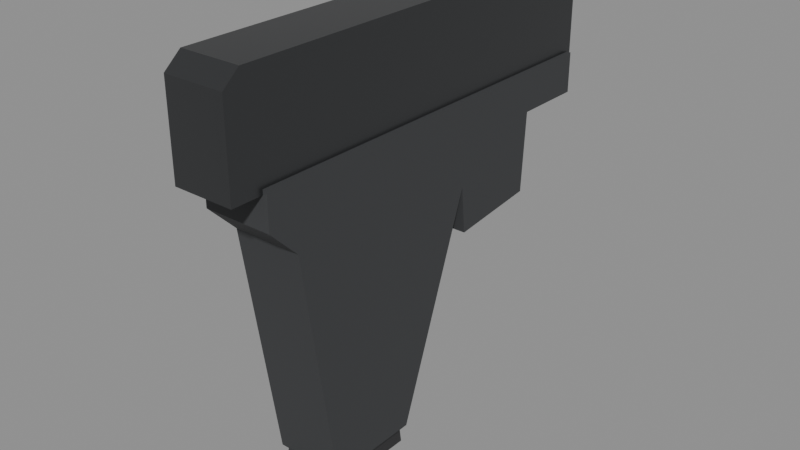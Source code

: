 # Source: dw_compact_pistol.blend  (saved by Blender 5.2.45; exported with 4.5.12 LTS)
import bpy
from mathutils import Matrix  # noqa: F401  (used for matrix-valued properties, if any)

bpy.ops.wm.read_factory_settings(use_empty=True)
scene = bpy.context.scene
scene.name = 'DW_CompactPistol'

# ---- collections
col_dw_compactpistol = bpy.data.collections.new('DW_CompactPistol'); scene.collection.children.link(col_dw_compactpistol)

# ---- materials (node trees are filled in below, after node groups)
mat_m_dw_polymer = bpy.data.materials.new('M_DW_Polymer')
mat_m_dw_polymer.diffuse_color = (0.045, 0.047, 0.05, 1.0)
mat_m_dw_slide = bpy.data.materials.new('M_DW_Slide')
mat_m_dw_slide.diffuse_color = (0.085, 0.088, 0.092, 1.0)
mat_m_dw_magazine = bpy.data.materials.new('M_DW_Magazine')
mat_m_dw_magazine.diffuse_color = (0.03, 0.03, 0.032, 1.0)

# ---- material node trees
mat_m_dw_polymer.use_nodes = True; mat_m_dw_polymer.node_tree.nodes.clear()
_N = mat_m_dw_polymer.node_tree.nodes; _L = mat_m_dw_polymer.node_tree.links
n0 = _N.new('ShaderNodeBsdfPrincipled'); n0.name = 'Principled BSDF'; n0.location = (-200, 100)
n0.inputs[0].default_value = (0.045, 0.047, 0.05, 1.0)
n0.inputs[2].default_value = 0.75
n0.inputs[10].default_value = 0.005
n1 = _N.new('ShaderNodeOutputMaterial'); n1.name = 'Material Output'; n1.location = (200, 100)
_L.new(n0.outputs[0], n1.inputs[0])
n1.is_active_output = True
mat_m_dw_slide.use_nodes = True; mat_m_dw_slide.node_tree.nodes.clear()
_N = mat_m_dw_slide.node_tree.nodes; _L = mat_m_dw_slide.node_tree.links
n0 = _N.new('ShaderNodeBsdfPrincipled'); n0.name = 'Principled BSDF'; n0.location = (-200, 100)
n0.inputs[0].default_value = (0.085, 0.088, 0.092, 1.0)
n0.inputs[1].default_value = 0.8
n0.inputs[2].default_value = 0.35
n0.inputs[10].default_value = 0.005
n1 = _N.new('ShaderNodeOutputMaterial'); n1.name = 'Material Output'; n1.location = (200, 100)
_L.new(n0.outputs[0], n1.inputs[0])
n1.is_active_output = True
mat_m_dw_magazine.use_nodes = True; mat_m_dw_magazine.node_tree.nodes.clear()
_N = mat_m_dw_magazine.node_tree.nodes; _L = mat_m_dw_magazine.node_tree.links
n0 = _N.new('ShaderNodeBsdfPrincipled'); n0.name = 'Principled BSDF'; n0.location = (-200, 100)
n0.inputs[0].default_value = (0.03, 0.03, 0.032, 1.0)
n0.inputs[2].default_value = 0.65
n0.inputs[10].default_value = 0.005
n1 = _N.new('ShaderNodeOutputMaterial'); n1.name = 'Material Output'; n1.location = (200, 100)
_L.new(n0.outputs[0], n1.inputs[0])
n1.is_active_output = True

# ---- meshes
me_dw_pistol_frame = bpy.data.meshes.new('DW_Pistol_frame')
me_dw_pistol_frame.from_pydata([(-0.0145, -0.08, 0.025), (-0.0145, 0.092, 0.025), (-0.0145, 0.092, 0.008), (-0.0145, 0.062, 0.008), (-0.0145, 0.06, -0.026), (-0.0145, 0.022, -0.03), (-0.0145, 0.02, -0.01), (-0.0145, -0.013, -0.102), (-0.0145, -0.053, -0.102), (-0.0145, -0.068, -0.002), (-0.0145, -0.08, 0.01), (0.0145, -0.08, 0.025), (0.0145, 0.092, 0.025), (0.0145, 0.092, 0.008), (0.0145, 0.062, 0.008), (0.0145, 0.06, -0.026), (0.0145, 0.022, -0.03), (0.0145, 0.02, -0.01), (0.0145, -0.013, -0.102), (0.0145, -0.053, -0.102), (0.0145, -0.068, -0.002), (0.0145, -0.08, 0.01)], [], [(9, 0, 6), (20, 18, 17), (15, 5, 4), (12, 2, 1), (19, 9, 8), (16, 6, 5), (13, 3, 2), (20, 10, 9), (21, 0, 10), (17, 7, 6), (14, 4, 3), (11, 1, 0), (18, 8, 7), (10, 0, 9), (0, 1, 3), (1, 2, 3), (3, 4, 6), (4, 5, 6), (6, 7, 9), (7, 8, 9), (0, 3, 6), (12, 11, 14), (11, 21, 20), (20, 19, 18), (11, 20, 17), (14, 11, 17), (14, 13, 12), (16, 15, 17), (15, 14, 17), (15, 16, 5), (12, 13, 2), (19, 20, 9), (16, 17, 6), (13, 14, 3), (20, 21, 10), (21, 11, 0), (17, 18, 7), (14, 15, 4), (11, 12, 1), (18, 19, 8)])
_uv = me_dw_pistol_frame.uv_layers.new(name='UVMap')
_uv.uv.foreach_set('vector', [0.228, 0.492, 0.18, 0.6, 0.58, 0.46, 0.228, 0.492, 0.448, 0.092, 0.58, 0.46, 0.558, 0.74, 0.442, 0.588, 0.442, 0.74, 0.558, 0.6, 0.442, 0.532, 0.442, 0.6, 0.558, 0.092, 0.442, 0.492, 0.442, 0.092, 0.558, 0.38, 0.442, 0.46, 0.442, 0.38, 0.558, 0.868, 0.442, 0.748, 0.442, 0.868, 0.558, 0.492, 0.442, 0.54, 0.442, 0.492, 0.558, 0.54, 0.442, 0.6, 0.442, 0.54, 0.558, 0.46, 0.442, 0.092, 0.442, 0.46, 0.558, 0.532, 0.442, 0.396, 0.442, 0.532, 0.558, 0.18, 0.442, 0.868, 0.442, 0.18, 0.558, 0.448, 0.442, 0.288, 0.442, 0.448, 0.18, 0.54, 0.18, 0.6, 0.228, 0.492, 0.18, 0.6, 0.868, 0.6, 0.748, 0.532, 0.868, 0.6, 0.868, 0.532, 0.748, 0.532, 0.748, 0.532, 0.74, 0.396, 0.58, 0.46, 0.74, 0.396, 0.588, 0.38, 0.58, 0.46, 0.58, 0.46, 0.448, 0.092, 0.228, 0.492, 0.448, 0.092, 0.288, 0.092, 0.228, 0.492, 0.18, 0.6, 0.748, 0.532, 0.58, 0.46, 0.868, 0.6, 0.18, 0.6, 0.748, 0.532, 0.18, 0.6, 0.18, 0.54, 0.228, 0.492, 0.228, 0.492, 0.288, 0.092, 0.448, 0.092, 0.18, 0.6, 0.228, 0.492, 0.58, 0.46, 0.748, 0.532, 0.18, 0.6, 0.58, 0.46, 0.748, 0.532, 0.868, 0.532, 0.868, 0.6, 0.588, 0.38, 0.74, 0.396, 0.58, 0.46, 0.74, 0.396, 0.748, 0.532, 0.58, 0.46, 0.558, 0.74, 0.558, 0.588, 0.442, 0.588, 0.558, 0.6, 0.558, 0.532, 0.442, 0.532, 0.558, 0.092, 0.558, 0.492, 0.442, 0.492, 0.558, 0.38, 0.558, 0.46, 0.442, 0.46, 0.558, 0.868, 0.558, 0.748, 0.442, 0.748, 0.558, 0.492, 0.558, 0.54, 0.442, 0.54, 0.558, 0.54, 0.558, 0.6, 0.442, 0.6, 0.558, 0.46, 0.558, 0.092, 0.442, 0.092, 0.558, 0.532, 0.558, 0.396, 0.442, 0.396, 0.558, 0.18, 0.558, 0.868, 0.442, 0.868, 0.558, 0.448, 0.558, 0.288, 0.442, 0.288])
me_dw_pistol_frame.materials.append(mat_m_dw_polymer)
me_dw_pistol_frame.update()
me_dw_pistol_slide = bpy.data.meshes.new('DW_Pistol_slide')
me_dw_pistol_slide.from_pydata([(-0.0127, -0.093, 0.023), (-0.0127, 0.094, 0.023), (-0.0127, 0.094, 0.062), (-0.0127, 0.088, 0.066), (-0.0127, -0.086, 0.066), (-0.0127, -0.093, 0.06), (0.0127, -0.093, 0.023), (0.0127, 0.094, 0.023), (0.0127, 0.094, 0.062), (0.0127, 0.088, 0.066), (0.0127, -0.086, 0.066), (0.0127, -0.093, 0.06)], [], [(3, 2, 1), (9, 10, 7), (1, 6, 0), (4, 9, 3), (2, 7, 1), (0, 11, 5), (5, 10, 4), (3, 8, 2), (1, 0, 4), (0, 5, 4), (4, 3, 1), (11, 6, 10), (6, 7, 10), (7, 8, 9), (1, 7, 6), (4, 10, 9), (2, 8, 7), (0, 6, 11), (5, 11, 10), (3, 9, 8)])
_uv = me_dw_pistol_slide.uv_layers.new(name='UVMap')
_uv.uv.foreach_set('vector', [0.852, 0.764, 0.876, 0.748, 0.876, 0.592, 0.852, 0.764, 0.156, 0.764, 0.876, 0.592, 0.4492, 0.876, 0.5508, 0.128, 0.4492, 0.128, 0.4492, 0.156, 0.5508, 0.852, 0.4492, 0.852, 0.4492, 0.748, 0.5508, 0.592, 0.4492, 0.592, 0.4492, 0.592, 0.5508, 0.74, 0.4492, 0.74, 0.4492, 0.128, 0.5508, 0.156, 0.4492, 0.156, 0.4492, 0.852, 0.5508, 0.876, 0.4492, 0.876, 0.876, 0.592, 0.128, 0.592, 0.156, 0.764, 0.128, 0.592, 0.128, 0.74, 0.156, 0.764, 0.156, 0.764, 0.852, 0.764, 0.876, 0.592, 0.128, 0.74, 0.128, 0.592, 0.156, 0.764, 0.128, 0.592, 0.876, 0.592, 0.156, 0.764, 0.876, 0.592, 0.876, 0.748, 0.852, 0.764, 0.4492, 0.876, 0.5508, 0.876, 0.5508, 0.128, 0.4492, 0.156, 0.5508, 0.156, 0.5508, 0.852, 0.4492, 0.748, 0.5508, 0.748, 0.5508, 0.592, 0.4492, 0.592, 0.5508, 0.592, 0.5508, 0.74, 0.4492, 0.128, 0.5508, 0.128, 0.5508, 0.156, 0.4492, 0.852, 0.5508, 0.852, 0.5508, 0.876])
me_dw_pistol_slide.materials.append(mat_m_dw_slide)
me_dw_pistol_slide.update()
me_dw_pistol_magazine = bpy.data.meshes.new('DW_Pistol_magazine')
me_dw_pistol_magazine.from_pydata([(-0.011, 0.018, 0.0), (-0.011, -0.018, 0.0), (-0.011, -0.052, -0.098), (-0.011, -0.056, -0.112), (-0.011, -0.012, -0.112), (-0.011, -0.014, -0.098), (0.011, 0.018, 0.0), (0.011, -0.018, 0.0), (0.011, -0.052, -0.098), (0.011, -0.056, -0.112), (0.011, -0.012, -0.112), (0.011, -0.014, -0.098)], [], [(2, 1, 5), (11, 8, 10), (0, 11, 5), (5, 10, 4), (3, 8, 2), (1, 6, 0), (4, 9, 3), (2, 7, 1), (1, 0, 5), (5, 4, 2), (4, 3, 2), (11, 6, 7), (7, 8, 11), (8, 9, 10), (0, 6, 11), (5, 11, 10), (3, 9, 8), (1, 7, 6), (4, 10, 9), (2, 8, 7)])
_uv = me_dw_pistol_magazine.uv_layers.new(name='UVMap')
_uv.uv.foreach_set('vector', [0.292, 0.108, 0.428, 0.5, 0.444, 0.108, 0.444, 0.108, 0.292, 0.108, 0.452, 0.052, 0.456, 0.5, 0.544, 0.108, 0.456, 0.108, 0.456, 0.108, 0.544, 0.052, 0.456, 0.052, 0.456, 0.052, 0.544, 0.108, 0.456, 0.108, 0.456, 0.428, 0.544, 0.572, 0.456, 0.572, 0.456, 0.452, 0.544, 0.276, 0.456, 0.276, 0.456, 0.108, 0.544, 0.5, 0.456, 0.5, 0.428, 0.5, 0.572, 0.5, 0.444, 0.108, 0.444, 0.108, 0.452, 0.052, 0.292, 0.108, 0.452, 0.052, 0.276, 0.052, 0.292, 0.108, 0.444, 0.108, 0.572, 0.5, 0.428, 0.5, 0.428, 0.5, 0.292, 0.108, 0.444, 0.108, 0.292, 0.108, 0.276, 0.052, 0.452, 0.052, 0.456, 0.5, 0.544, 0.5, 0.544, 0.108, 0.456, 0.108, 0.544, 0.108, 0.544, 0.052, 0.456, 0.052, 0.544, 0.052, 0.544, 0.108, 0.456, 0.428, 0.544, 0.428, 0.544, 0.572, 0.456, 0.452, 0.544, 0.452, 0.544, 0.276, 0.456, 0.108, 0.544, 0.108, 0.544, 0.5])
me_dw_pistol_magazine.materials.append(mat_m_dw_magazine)
me_dw_pistol_magazine.update()

# ---- objects
ob_dw_pistol_weapon = bpy.data.objects.new('DW_Pistol_weapon', None)
ob_dw_pistol_frame = bpy.data.objects.new('DW_Pistol_frame', me_dw_pistol_frame)
ob_dw_pistol_slide = bpy.data.objects.new('DW_Pistol_slide', me_dw_pistol_slide)
ob_dw_pistol_mod_magazine = bpy.data.objects.new('DW_Pistol_mod_magazine', None)
ob_dw_pistol_magazine = bpy.data.objects.new('DW_Pistol_magazine', me_dw_pistol_magazine)
ob_dw_pistol_grip_l = bpy.data.objects.new('DW_Pistol_grip.L', None)
ob_dw_pistol_grip_r = bpy.data.objects.new('DW_Pistol_grip.R', None)

# ---- transforms, parenting, visibility, modifiers, constraints
ob_dw_pistol_weapon.location = (0.0, 0.0, 0.0)
ob_dw_pistol_weapon.empty_display_type = 'ARROWS'
ob_dw_pistol_weapon.empty_display_size = 0.05
ob_dw_pistol_frame.parent = ob_dw_pistol_weapon
ob_dw_pistol_frame.location = (0.0, 0.0, 0.0)
ob_dw_pistol_slide.parent = ob_dw_pistol_weapon
ob_dw_pistol_slide.location = (0.0, 0.0, 0.0)
ob_dw_pistol_mod_magazine.parent = ob_dw_pistol_weapon
ob_dw_pistol_mod_magazine.location = (0.0, 0.0, 0.0)
ob_dw_pistol_mod_magazine.empty_display_size = 0.02
ob_dw_pistol_magazine.parent = ob_dw_pistol_mod_magazine
ob_dw_pistol_magazine.location = (0.0, 0.0, 0.0)
ob_dw_pistol_grip_l.parent = ob_dw_pistol_weapon
ob_dw_pistol_grip_l.location = (-0.041, -0.121, -0.037)
ob_dw_pistol_grip_l.rotation_euler = (1.571, -1.224, -1.571)
ob_dw_pistol_grip_l.empty_display_type = 'SINGLE_ARROW'
ob_dw_pistol_grip_l.empty_display_size = 0.02
ob_dw_pistol_grip_r.parent = ob_dw_pistol_weapon
ob_dw_pistol_grip_r.location = (0.041, -0.121, -0.037)
ob_dw_pistol_grip_r.rotation_euler = (1.571, 1.224, 1.571)
ob_dw_pistol_grip_r.empty_display_type = 'SINGLE_ARROW'
ob_dw_pistol_grip_r.empty_display_size = 0.02

# ---- collection membership
col_dw_compactpistol.objects.link(ob_dw_pistol_weapon)
col_dw_compactpistol.objects.link(ob_dw_pistol_frame)
col_dw_compactpistol.objects.link(ob_dw_pistol_slide)
col_dw_compactpistol.objects.link(ob_dw_pistol_mod_magazine)
col_dw_compactpistol.objects.link(ob_dw_pistol_magazine)
col_dw_compactpistol.objects.link(ob_dw_pistol_grip_l)
col_dw_compactpistol.objects.link(ob_dw_pistol_grip_r)

# ---- scene / render settings (as saved in the file)
scene.frame_start = 0; scene.frame_end = 0; scene.frame_set(1)
scene.render.engine = 'BLENDER_EEVEE_NEXT'
scene.render.fps = 30
scene.render.bake_bias = 0.0
scene.render.bake_samples = 0
scene.render.compositor_device = 'GPU'
scene.eevee.use_volume_custom_range = False
scene.eevee.fast_gi_thickness_near = 0.1
scene.eevee.fast_gi_thickness_far = 0.0
scene.eevee.ray_tracing_options.screen_trace_thickness = 0.1
bpy.context.view_layer.update()

# ---- added for rendering (the .blend has no active camera and no usable light): camera, sun + grey world if the file has none
cam_auto = bpy.data.cameras.new('AutoCamera')
cam_auto.lens = 50.0
cam_auto.sensor_width = 36.0
cam_auto.clip_end = 1000.0
ob_auto_camera = bpy.data.objects.new('AutoCamera', cam_auto)
scene.collection.objects.link(ob_auto_camera)
ob_auto_camera.location = (0.24037, -0.287944, 0.169296)
ob_auto_camera.rotation_euler = (1.09748, -7.21219e-08, 0.694738)
scene.camera = ob_auto_camera
light_auto_sun = bpy.data.lights.new('AutoSun', 'SUN')
light_auto_sun.energy = 3.0
light_auto_sun.angle = 0.0523599
ob_auto_sun = bpy.data.objects.new('AutoSun', light_auto_sun)
scene.collection.objects.link(ob_auto_sun)
ob_auto_sun.rotation_euler = (0.872665, 0.174533, 0.523599)
if scene.world is None:
    world_auto = bpy.data.worlds.new('AutoWorld')
    world_auto.color = (0.3, 0.3, 0.3)
    scene.world = world_auto
bpy.context.view_layer.update()
